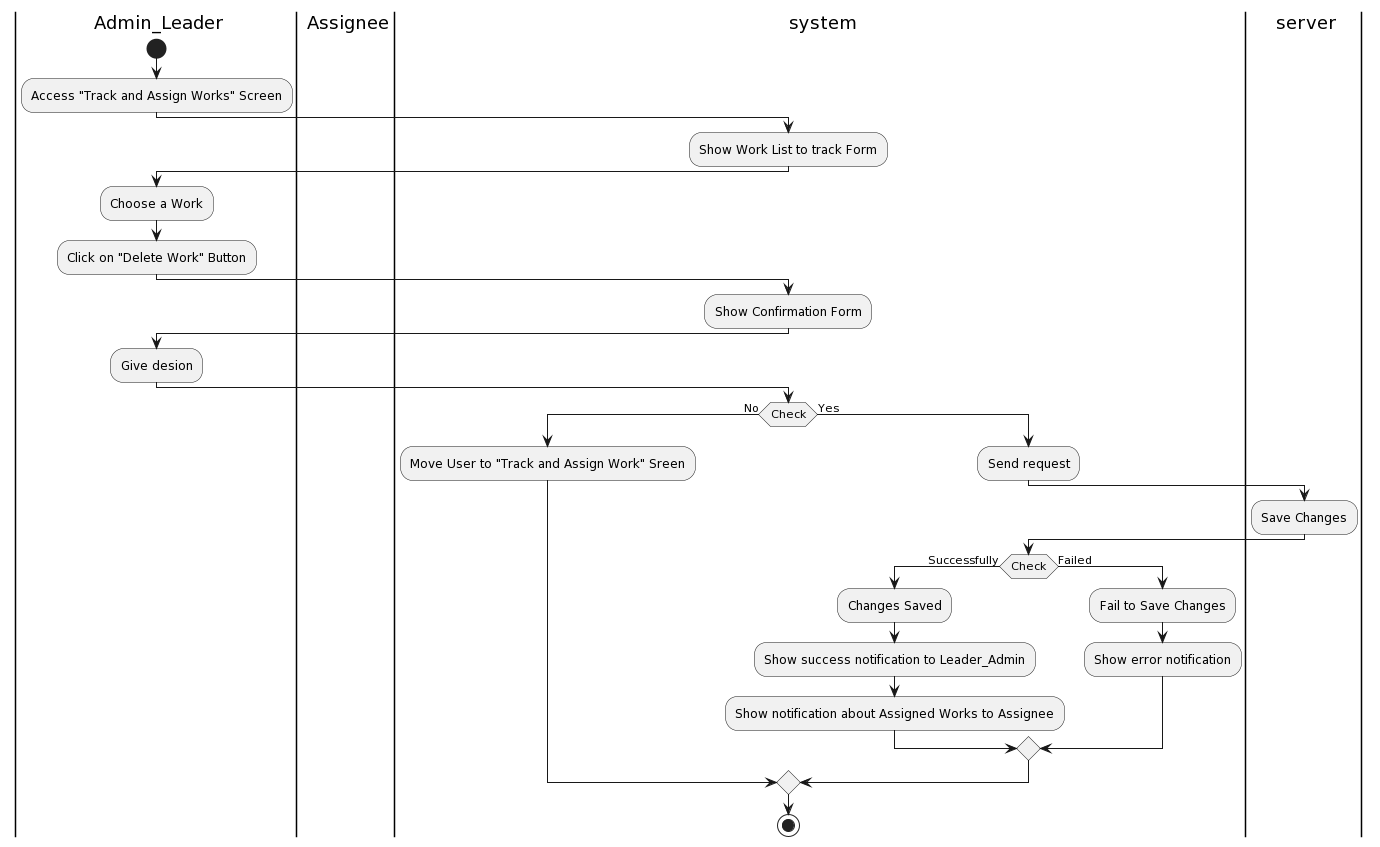

The diagram above was rendered by PlantUML. Its source (embedded in the PNG):
@startuml
|a| Admin_Leader
|a1| Assignee
|sys| system
|ser| server
|a|
start
:Access "Track and Assign Works" Screen;
|sys|
:Show Work List to track Form;
|a|
:Choose a Work;
:Click on "Delete Work" Button;
|sys|
:Show Confirmation Form;
|a|
:Give desion;
|sys|
if (Check) then (No)
:Move User to "Track and Assign Work" Sreen;
else (Yes)
|sys|
:Send request;
|ser|
:Save Changes;
|sys|
if(Check) then (Successfully)
:Changes Saved;
:Show success notification to Leader_Admin;
:Show notification about Assigned Works to Assignee;
else (Failed)
:Fail to Save Changes;
:Show error notification;
endif
endif
stop
@enduml